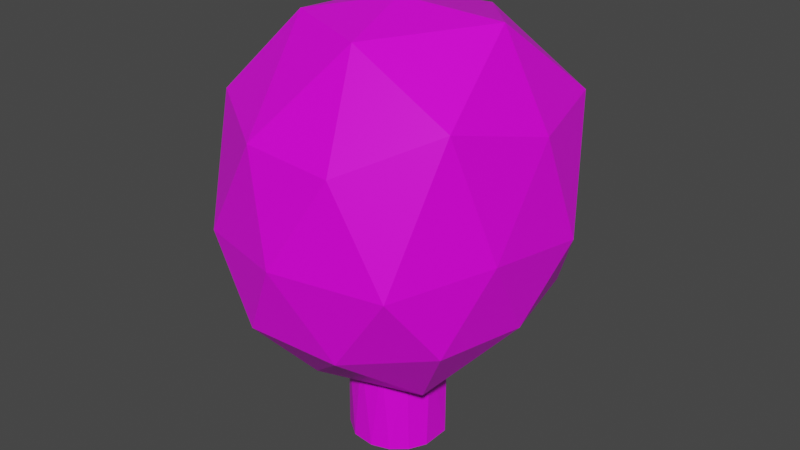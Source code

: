 # Source: tree02.blend  (saved by Blender 2.83.19; exported with 4.5.12 LTS)
import bpy
from mathutils import Matrix  # noqa: F401  (used for matrix-valued properties, if any)

bpy.ops.wm.read_factory_settings(use_empty=True)
scene = bpy.context.scene
scene.name = 'Scene'

# ---- collections
col_collection = bpy.data.collections.new('Collection'); scene.collection.children.link(col_collection)

# ---- images (referenced by path relative to the original .blend; pixels are not part of the script)
import os
ASSET_DIR = os.environ.get("B2B_ASSET_DIR", "")  # directory of the original .blend (textures are referenced by path, not embedded)
HERE = os.path.dirname(os.path.abspath(__file__))  # packed textures are extracted next to this script under _unpacked/

def load_image(name, relpath, width, height, colorspace="sRGB"):
    """Load a texture the original file referenced (path relative to the .blend, or extracted next to this script)."""
    p = next((c for c in (os.path.join(HERE, relpath), os.path.join(ASSET_DIR, relpath)) if relpath and os.path.exists(c)), "")
    if p:
        img = bpy.data.images.load(p, check_existing=True)
        img.name = name
    else:  # same state as the original file: an image datablock whose file is absent (Cycles renders it pink)
        img = bpy.data.images.new(name, width, height)
        img.source = "FILE"
        img.filepath = "//" + (relpath or name)
    img.colorspace_settings.name = colorspace
    return img
img_pinto2_tex_png = load_image('pinto2_tex.png', 'FarmPinto/pinto2_tex.png', 1024, 1024, 'sRGB')

# ---- materials (node trees are filled in below, after node groups)
mat_material = bpy.data.materials.new('Material')
mat_material.alpha_threshold = 0.0
mat_material.use_transparent_shadow = False
mat_material.line_color = (0.0, 0.0, 0.0, 1.0)

# ---- material node trees
mat_material.use_nodes = True; mat_material.node_tree.nodes.clear()
_N = mat_material.node_tree.nodes; _L = mat_material.node_tree.links
n0 = _N.new('ShaderNodeOutputMaterial'); n0.name = 'Material Output'; n0.location = (300, 300)
n1 = _N.new('ShaderNodeBsdfPrincipled'); n1.name = 'Principled BSDF'; n1.location = (10, 300)
n1.distribution = 'GGX'
n1.subsurface_method = 'BURLEY'
n1.inputs[2].default_value = 0.4
n1.inputs[3].default_value = 1.45
n1.inputs[27].default_value = (0.0, 0.0, 0.0, 1.0)
n1.inputs[28].default_value = 1.0
n2 = _N.new('ShaderNodeTexImage'); n2.name = 'Image Texture'; n2.location = (-606, 73)
n2.image = img_pinto2_tex_png
n2.interpolation = 'Closest'
_L.new(n1.outputs[0], n0.inputs[0])
_L.new(n2.outputs[0], n1.inputs[0])
n0.is_active_output = True

# ---- world
world_world = bpy.data.worlds.new('World'); scene.world = world_world
world_world.use_nodes = True; world_world.node_tree.nodes.clear()
_N = world_world.node_tree.nodes; _L = world_world.node_tree.links
n0 = _N.new('ShaderNodeOutputWorld'); n0.name = 'World Output'; n0.location = (300, 300)
n1 = _N.new('ShaderNodeBackground'); n1.name = 'Background'; n1.location = (10, 300)
n1.inputs[0].default_value = (0.05088, 0.05088, 0.05088, 1.0)
_L.new(n1.outputs[0], n0.inputs[0])
n0.is_active_output = True
world_world.color = (0.05088, 0.05088, 0.05088)
world_world.use_sun_shadow = False
world_world.sun_shadow_jitter_overblur = 0.0

# ---- meshes
me_cylinder = bpy.data.meshes.new('Cylinder')
me_cylinder.from_pydata([(0.07847, 0.276, 0.08679), (0.145, 0.2538, 0.6582), (0.1781, 0.225, 0.08679), (0.2772, 0.09271, 0.08679), (0.2699, 0.104, 0.6582), (0.276, -0.07847, 0.08679), (0.2821, -0.06346, 0.6582), (0.225, -0.1781, 0.08679), (0.2186, -0.1859, 0.6582), (0.1397, -0.2507, 0.08679), (0.03313, -0.285, 0.08679), (0.104, -0.2699, 0.6582), (-0.104, -0.2699, 0.08679), (-0.03313, -0.285, 0.6582), (-0.2186, -0.1859, 0.08679), (-0.1666, -0.2364, 0.6582), (-0.2731, -0.0881, 0.08679), (-0.2554, -0.1308, 0.6582), (-0.285, 0.04935, 0.08679), (-0.286, -0.02311, 0.6582), (-0.225, 0.1781, 0.08679), (-0.2643, 0.1173, 0.6582), (-0.09271, 0.2772, 0.08679), (-0.1781, 0.225, 0.6582), (-0.04935, 0.285, 0.6582), (0.0, 0.0, 0.4777), (0.6968, -0.514, 1.07), (-0.2764, -0.8506, 1.03), (-0.906, 0.0, 1.023), (-0.2579, 0.8235, 1.061), (0.7134, 0.5048, 1.089), (0.2797, -0.8416, 2.033), (-0.8199, -0.4345, 2.102), (-0.8023, 0.5874, 1.975), (0.2352, 0.9024, 2.174), (0.864, 0.07958, 2.105), (0.01898, -0.01546, 2.661), (-0.1625, -0.5, 0.627), (0.4253, -0.309, 0.627), (0.2505, -0.7915, 0.9947), (0.8162, -0.005871, 1.064), (0.4253, 0.309, 0.627), (-0.5257, 0.0, 0.627), (-0.6882, -0.5, 0.9519), (-0.1625, 0.5, 0.627), (-0.6382, 0.4846, 0.9816), (0.2542, 0.7679, 1.002), (0.8736, -0.3212, 1.57), (0.9217, 0.286, 1.493), (-0.03285, -0.9529, 1.494), (0.5878, -0.809, 1.478), (-0.8736, -0.3212, 1.57), (-0.6195, -0.7672, 1.457), (-0.5878, 0.809, 1.478), (-0.9378, 0.3145, 1.491), (0.5878, 0.809, 1.478), (0.0, 1.0, 1.478), (0.7322, -0.5224, 2.269), (-0.2699, -0.8099, 2.052), (-0.868, 0.1724, 2.199), (-0.33, 0.8548, 2.147), (0.7011, 0.6736, 2.139), (0.1281, -0.4861, 2.558), (0.5718, 0.09902, 2.603), (-0.4047, -0.274, 2.576), (-0.3477, 0.3891, 2.555), (0.08676, 0.6829, 2.486)], [], [(1, 2, 0), (6, 5, 3), (11, 10, 9), (13, 12, 10), (15, 14, 12), (17, 16, 14), (19, 18, 16), (21, 20, 18), (23, 22, 20), (3, 2, 1, 4), (7, 5, 6, 8), (4, 6, 3), (9, 7, 8, 11), (11, 13, 10), (13, 15, 12), (15, 17, 14), (17, 19, 16), (19, 21, 18), (21, 23, 20), (23, 24, 22), (11, 8, 6, 4, 1, 24, 23, 21, 19, 17, 15, 13), (0, 22, 24, 1), (10, 12, 14, 16, 18, 20, 22, 0, 2, 3, 5, 7, 9), (25, 38, 37), (26, 38, 40), (25, 37, 42), (25, 42, 44), (25, 44, 41), (26, 40, 47), (27, 39, 49), (28, 43, 51), (29, 45, 53), (30, 46, 55), (26, 47, 50), (27, 49, 52), (28, 51, 54), (29, 53, 56), (30, 55, 48), (31, 57, 62), (32, 58, 64), (33, 59, 65), (34, 60, 66), (35, 61, 63), (63, 66, 36), (63, 61, 66), (61, 34, 66), (66, 65, 36), (66, 60, 65), (60, 33, 65), (65, 64, 36), (65, 59, 64), (59, 32, 64), (64, 62, 36), (64, 58, 62), (58, 31, 62), (62, 63, 36), (62, 57, 63), (57, 35, 63), (48, 61, 35), (48, 55, 61), (55, 34, 61), (56, 60, 34), (56, 53, 60), (53, 33, 60), (54, 59, 33), (54, 51, 59), (51, 32, 59), (52, 58, 32), (52, 49, 58), (49, 31, 58), (50, 57, 31), (50, 47, 57), (47, 35, 57), (55, 56, 34), (55, 46, 56), (46, 29, 56), (53, 54, 33), (53, 45, 54), (45, 28, 54), (51, 52, 32), (51, 43, 52), (43, 27, 52), (49, 50, 31), (49, 39, 50), (39, 26, 50), (47, 48, 35), (47, 40, 48), (40, 30, 48), (41, 46, 30), (41, 44, 46), (44, 29, 46), (44, 45, 29), (44, 42, 45), (42, 28, 45), (42, 43, 28), (42, 37, 43), (37, 27, 43), (40, 41, 30), (40, 38, 41), (38, 25, 41), (37, 39, 27), (37, 38, 39), (38, 26, 39)])
_uv = me_cylinder.uv_layers.new(name='UVMap')
_uv.uv.foreach_set('vector', [0.1052, 0.4027, 0.1441, 0.4027, 0.1441, 0.4416, 0.1052, 0.4027, 0.1441, 0.4027, 0.1441, 0.4416, 0.1052, 0.4027, 0.1441, 0.4027, 0.1441, 0.4416, 0.1052, 0.4027, 0.1441, 0.4027, 0.1441, 0.4416, 0.1052, 0.4027, 0.1441, 0.4027, 0.1441, 0.4416, 0.1052, 0.4027, 0.1441, 0.4027, 0.1441, 0.4416, 0.1052, 0.4027, 0.1441, 0.4027, 0.1441, 0.4416, 0.1052, 0.4027, 0.1441, 0.4027, 0.1441, 0.4416, 0.1052, 0.4027, 0.1441, 0.4027, 0.1441, 0.4416, 0.1052, 0.4027, 0.1441, 0.4027, 0.1441, 0.4416, 0.1052, 0.4416, 0.1052, 0.4027, 0.1441, 0.4027, 0.1441, 0.4416, 0.1052, 0.4416, 0.1052, 0.4027, 0.1441, 0.4027, 0.1441, 0.4416, 0.1052, 0.4027, 0.1441, 0.4027, 0.1441, 0.4416, 0.1052, 0.4416, 0.1052, 0.4027, 0.1441, 0.4027, 0.1441, 0.4416, 0.1052, 0.4027, 0.1441, 0.4027, 0.1441, 0.4416, 0.1052, 0.4027, 0.1441, 0.4027, 0.1441, 0.4416, 0.1052, 0.4027, 0.1441, 0.4027, 0.1441, 0.4416, 0.1052, 0.4027, 0.1441, 0.4027, 0.1441, 0.4416, 0.1052, 0.4027, 0.1441, 0.4027, 0.1441, 0.4416, 0.1052, 0.4027, 0.1441, 0.4027, 0.1441, 0.4416, 0.1247, 0.4416, 0.1344, 0.439, 0.1415, 0.4319, 0.1441, 0.4222, 0.1415, 0.4124, 0.1344, 0.4053, 0.1247, 0.4027, 0.1149, 0.4053, 0.1078, 0.4124, 0.1052, 0.4222, 0.1078, 0.4319, 0.1149, 0.439, 0.1052, 0.4027, 0.1441, 0.4027, 0.1441, 0.4416, 0.1052, 0.4416, 0.1247, 0.4416, 0.1337, 0.4394, 0.1407, 0.4332, 0.144, 0.4245, 0.1429, 0.4153, 0.1376, 0.4076, 0.1293, 0.4033, 0.12, 0.4033, 0.1117, 0.4076, 0.1065, 0.4153, 0.1053, 0.4245, 0.1086, 0.4332, 0.1156, 0.4394, 0.003064, 0.5565, 0.04201, 0.5565, 0.04201, 0.5954, 0.003064, 0.5565, 0.04201, 0.5565, 0.04201, 0.5954, 0.003064, 0.5565, 0.04201, 0.5565, 0.04201, 0.5954, 0.003064, 0.5565, 0.04201, 0.5565, 0.04201, 0.5954, 0.003064, 0.5565, 0.04201, 0.5565, 0.04201, 0.5954, 0.003064, 0.5565, 0.04201, 0.5565, 0.04201, 0.5954, 0.003064, 0.5565, 0.04201, 0.5565, 0.04201, 0.5954, 0.003064, 0.5565, 0.04201, 0.5565, 0.04201, 0.5954, 0.003064, 0.5565, 0.04201, 0.5565, 0.04201, 0.5954, 0.003064, 0.5565, 0.04201, 0.5565, 0.04201, 0.5954, 0.003064, 0.5565, 0.04201, 0.5565, 0.04201, 0.5954, 0.003064, 0.5565, 0.04201, 0.5565, 0.04201, 0.5954, 0.003064, 0.5565, 0.04201, 0.5565, 0.04201, 0.5954, 0.003064, 0.5565, 0.04201, 0.5565, 0.04201, 0.5954, 0.003064, 0.5565, 0.04201, 0.5565, 0.04201, 0.5954, 0.003064, 0.5565, 0.04201, 0.5565, 0.04201, 0.5954, 0.003064, 0.5565, 0.04201, 0.5565, 0.04201, 0.5954, 0.003064, 0.5565, 0.04201, 0.5565, 0.04201, 0.5954, 0.003064, 0.5565, 0.04201, 0.5565, 0.04201, 0.5954, 0.003064, 0.5565, 0.04201, 0.5565, 0.04201, 0.5954, 0.003064, 0.5565, 0.04201, 0.5565, 0.04201, 0.5954, 0.003064, 0.5565, 0.04201, 0.5565, 0.04201, 0.5954, 0.003064, 0.5565, 0.04201, 0.5565, 0.04201, 0.5954, 0.003064, 0.5565, 0.04201, 0.5565, 0.04201, 0.5954, 0.003064, 0.5565, 0.04201, 0.5565, 0.04201, 0.5954, 0.003064, 0.5565, 0.04201, 0.5565, 0.04201, 0.5954, 0.003064, 0.5565, 0.04201, 0.5565, 0.04201, 0.5954, 0.003064, 0.5565, 0.04201, 0.5565, 0.04201, 0.5954, 0.003064, 0.5565, 0.04201, 0.5565, 0.04201, 0.5954, 0.003064, 0.5565, 0.04201, 0.5565, 0.04201, 0.5954, 0.003064, 0.5565, 0.04201, 0.5565, 0.04201, 0.5954, 0.003064, 0.5565, 0.04201, 0.5565, 0.04201, 0.5954, 0.003064, 0.5565, 0.04201, 0.5565, 0.04201, 0.5954, 0.003064, 0.5565, 0.04201, 0.5565, 0.04201, 0.5954, 0.003064, 0.5565, 0.04201, 0.5565, 0.04201, 0.5954, 0.003064, 0.5565, 0.04201, 0.5565, 0.04201, 0.5954, 0.003064, 0.5565, 0.04201, 0.5565, 0.04201, 0.5954, 0.003064, 0.5565, 0.04201, 0.5565, 0.04201, 0.5954, 0.003064, 0.5565, 0.04201, 0.5565, 0.04201, 0.5954, 0.003064, 0.5565, 0.04201, 0.5565, 0.04201, 0.5954, 0.003064, 0.5565, 0.04201, 0.5565, 0.04201, 0.5954, 0.003064, 0.5565, 0.04201, 0.5565, 0.04201, 0.5954, 0.003064, 0.5565, 0.04201, 0.5565, 0.04201, 0.5954, 0.003064, 0.5565, 0.04201, 0.5565, 0.04201, 0.5954, 0.003064, 0.5565, 0.04201, 0.5565, 0.04201, 0.5954, 0.003064, 0.5565, 0.04201, 0.5565, 0.04201, 0.5954, 0.003064, 0.5565, 0.04201, 0.5565, 0.04201, 0.5954, 0.003064, 0.5565, 0.04201, 0.5565, 0.04201, 0.5954, 0.003064, 0.5565, 0.04201, 0.5565, 0.04201, 0.5954, 0.003064, 0.5565, 0.04201, 0.5565, 0.04201, 0.5954, 0.003064, 0.5565, 0.04201, 0.5565, 0.04201, 0.5954, 0.003064, 0.5565, 0.04201, 0.5565, 0.04201, 0.5954, 0.003064, 0.5565, 0.04201, 0.5565, 0.04201, 0.5954, 0.003064, 0.5565, 0.04201, 0.5565, 0.04201, 0.5954, 0.003064, 0.5565, 0.04201, 0.5565, 0.04201, 0.5954, 0.003064, 0.5565, 0.04201, 0.5565, 0.04201, 0.5954, 0.003064, 0.5565, 0.04201, 0.5565, 0.04201, 0.5954, 0.003064, 0.5565, 0.04201, 0.5565, 0.04201, 0.5954, 0.003064, 0.5565, 0.04201, 0.5565, 0.04201, 0.5954, 0.003064, 0.5565, 0.04201, 0.5565, 0.04201, 0.5954, 0.003064, 0.5565, 0.04201, 0.5565, 0.04201, 0.5954, 0.003064, 0.5565, 0.04201, 0.5565, 0.04201, 0.5954, 0.003064, 0.5565, 0.04201, 0.5565, 0.04201, 0.5954, 0.003064, 0.5565, 0.04201, 0.5565, 0.04201, 0.5954, 0.003064, 0.5565, 0.04201, 0.5565, 0.04201, 0.5954, 0.003064, 0.5565, 0.04201, 0.5565, 0.04201, 0.5954, 0.003064, 0.5565, 0.04201, 0.5565, 0.04201, 0.5954, 0.003064, 0.5565, 0.04201, 0.5565, 0.04201, 0.5954, 0.003064, 0.5565, 0.04201, 0.5565, 0.04201, 0.5954, 0.003064, 0.5565, 0.04201, 0.5565, 0.04201, 0.5954, 0.003064, 0.5565, 0.04201, 0.5565, 0.04201, 0.5954, 0.003064, 0.5565, 0.04201, 0.5565, 0.04201, 0.5954, 0.003064, 0.5565, 0.04201, 0.5565, 0.04201, 0.5954, 0.003064, 0.5565, 0.04201, 0.5565, 0.04201, 0.5954, 0.003064, 0.5565, 0.04201, 0.5565, 0.04201, 0.5954, 0.003064, 0.5565, 0.04201, 0.5565, 0.04201, 0.5954, 0.003064, 0.5565, 0.04201, 0.5565, 0.04201, 0.5954, 0.003064, 0.5565, 0.04201, 0.5565, 0.04201, 0.5954, 0.003064, 0.5565, 0.04201, 0.5565, 0.04201, 0.5954, 0.003064, 0.5565, 0.04201, 0.5565, 0.04201, 0.5954])
_uv.active_render = True
_uv = me_cylinder.uv_layers.new(name='LM')
_uv.uv.foreach_set('vector', [0.4305, 0.9962, 0.4305, 0.9305, 0.5676, 0.9305, 0.7181, 0.9267, 0.8552, 0.9267, 0.8552, 0.8609, 0.9981, 0.4324, 0.9324, 0.5695, 0.9981, 0.5695, 0.9267, 0.4324, 0.8609, 0.5695, 0.9267, 0.5695, 0.5752, 0.9267, 0.7124, 0.8609, 0.7124, 0.9267, 0.7181, 0.9981, 0.8552, 0.9981, 0.8552, 0.9324, 0.9981, 0.5752, 0.9324, 0.7124, 0.9981, 0.7124, 0.9267, 0.7181, 0.8609, 0.8552, 0.9267, 0.8552, 0.9305, 0.5676, 0.9962, 0.4305, 0.9305, 0.4305, 0.9981, 0.9267, 0.9981, 0.859, 0.859, 0.859, 0.859, 0.9267, 0.9981, 0.7162, 0.9305, 0.7162, 0.9305, 0.8552, 0.9981, 0.8552, 0.7162, 0.859, 0.7162, 0.9248, 0.8533, 0.859, 0.5695, 0.9267, 0.5695, 0.859, 0.4305, 0.859, 0.4305, 0.9267, 0.9248, 0.7162, 0.859, 0.7162, 0.859, 0.8533, 0.5733, 0.9248, 0.5733, 0.859, 0.7105, 0.859, 0.9248, 0.4305, 0.859, 0.4305, 0.859, 0.5676, 0.7162, 0.9305, 0.7162, 0.9962, 0.8533, 0.9305, 0.7124, 0.9324, 0.7124, 0.9981, 0.5752, 0.9981, 0.9962, 0.5733, 0.9305, 0.5733, 0.9305, 0.7105, 0.5733, 0.9962, 0.5733, 0.9305, 0.7105, 0.9305, 0.4775, 0.2898, 0.5131, 0.2876, 0.545, 0.3007, 0.5695, 0.334, 0.5695, 0.3816, 0.537, 0.4178, 0.5026, 0.4267, 0.4686, 0.4199, 0.4419, 0.397, 0.4305, 0.372, 0.4306, 0.3383, 0.4486, 0.3084, 0.9267, 0.5733, 0.859, 0.5733, 0.859, 0.7124, 0.9267, 0.7124, 0.4305, 0.5098, 0.434, 0.4758, 0.4546, 0.4473, 0.4787, 0.4336, 0.5127, 0.4305, 0.5447, 0.4451, 0.5695, 0.4776, 0.5695, 0.52, 0.5571, 0.5448, 0.5245, 0.5695, 0.4821, 0.5695, 0.4573, 0.5571, 0.4392, 0.5361, 0.7124, 0.2838, 0.7124, 0.1467, 0.5752, 0.2838, 0.5695, 0.141, 0.5695, 0.003802, 0.4324, 0.141, 0.7124, 0.4267, 0.5752, 0.4267, 0.7124, 0.2895, 0.7124, 0.5695, 0.7124, 0.4324, 0.5752, 0.5695, 0.5695, 0.7124, 0.4324, 0.7124, 0.5695, 0.5752, 0.4267, 0.5695, 0.2895, 0.5695, 0.4267, 0.4324, 0.2876, 0.4305, 0.4248, 0.4305, 0.2876, 0.5676, 0.2838, 0.4267, 0.1467, 0.4267, 0.2838, 0.2895, 0.7124, 0.7124, 0.5752, 0.7124, 0.7124, 0.5752, 0.5695, 0.2838, 0.5695, 0.1467, 0.4324, 0.2838, 0.8552, 0.5695, 0.8552, 0.4324, 0.7181, 0.5695, 0.2838, 0.8552, 0.1467, 0.8552, 0.2838, 0.7181, 0.5695, 0.8552, 0.5695, 0.7181, 0.4324, 0.8552, 0.8552, 0.141, 0.8552, 0.003802, 0.7181, 0.141, 0.4305, 0.1448, 0.4305, 0.2819, 0.5676, 0.1448, 0.4267, 0.9981, 0.2895, 0.9981, 0.4267, 0.8609, 0.141, 0.9981, 0.141, 0.8609, 0.003802, 0.9981, 0.2895, 0.141, 0.4267, 0.141, 0.4267, 0.003802, 0.1467, 0.5695, 0.2838, 0.4324, 0.2838, 0.5695, 0.141, 0.5695, 0.141, 0.4324, 0.003802, 0.5695, 0.2895, 0.4267, 0.4267, 0.2895, 0.4267, 0.4267, 0.4267, 0.1467, 0.4267, 0.2838, 0.2895, 0.2838, 0.1448, 0.5676, 0.1448, 0.4305, 0.2819, 0.4305, 0.5752, 0.8552, 0.7124, 0.8552, 0.7124, 0.7181, 0.141, 0.8552, 0.141, 0.7181, 0.003802, 0.8552, 0.141, 0.2838, 0.003802, 0.2838, 0.141, 0.1467, 0.4305, 0.1391, 0.5676, 0.001901, 0.4305, 0.001901, 0.9981, 0.4267, 0.9981, 0.2895, 0.8609, 0.4267, 0.1391, 0.4305, 0.001901, 0.4305, 0.001901, 0.5676, 0.8552, 0.1467, 0.7181, 0.2838, 0.8552, 0.2838, 0.4248, 0.2876, 0.2876, 0.4248, 0.2876, 0.2876, 0.2819, 0.2876, 0.1448, 0.2876, 0.1448, 0.4248, 0.1467, 0.2838, 0.2838, 0.1467, 0.2838, 0.2838, 0.4248, 0.1448, 0.2876, 0.1448, 0.2876, 0.2819, 0.141, 0.2895, 0.141, 0.4267, 0.003802, 0.4267, 0.2838, 0.8609, 0.1467, 0.9981, 0.2838, 0.9981, 0.1467, 0.141, 0.2838, 0.141, 0.2838, 0.003802, 0.2876, 0.1391, 0.4248, 0.001901, 0.2876, 0.001901, 0.9981, 0.1467, 0.8609, 0.2838, 0.9981, 0.2838, 0.8609, 0.141, 0.9981, 0.141, 0.9981, 0.003802, 0.001901, 0.4248, 0.001901, 0.2876, 0.1391, 0.2876, 0.1448, 0.2819, 0.2819, 0.1448, 0.1448, 0.1448, 0.1448, 0.001901, 0.2819, 0.001901, 0.1448, 0.1391, 0.1391, 0.1448, 0.001901, 0.1448, 0.001901, 0.2819, 0.859, 0.4248, 0.859, 0.2876, 0.9962, 0.2876, 0.4248, 0.859, 0.2876, 0.859, 0.2876, 0.9962, 0.8552, 0.7181, 0.7181, 0.8552, 0.8552, 0.8552, 0.1448, 0.9962, 0.2819, 0.859, 0.1448, 0.859, 0.9962, 0.1448, 0.859, 0.1448, 0.859, 0.2819, 0.001901, 0.9962, 0.001901, 0.859, 0.1391, 0.859, 0.9962, 0.001901, 0.859, 0.001901, 0.859, 0.1391, 0.7181, 0.4267, 0.8552, 0.4267, 0.8552, 0.2895, 0.2895, 0.8552, 0.4267, 0.8552, 0.4267, 0.7181, 0.8552, 0.5752, 0.7181, 0.7124, 0.8552, 0.7124, 0.7162, 0.7162, 0.8533, 0.7162, 0.7162, 0.8533, 0.8533, 0.5733, 0.7162, 0.5733, 0.7162, 0.7105, 0.5733, 0.7162, 0.7105, 0.7162, 0.5733, 0.8533, 0.2895, 0.7124, 0.4267, 0.5752, 0.4267, 0.7124, 0.8533, 0.4305, 0.7162, 0.4305, 0.7162, 0.5676, 0.5676, 0.7162, 0.4305, 0.8533, 0.4305, 0.7162, 0.7162, 0.4248, 0.7162, 0.2876, 0.8533, 0.2876, 0.2876, 0.8533, 0.2876, 0.7162, 0.4248, 0.7162, 0.1467, 0.7124, 0.2838, 0.7124, 0.2838, 0.5752, 0.1448, 0.8533, 0.1448, 0.7162, 0.2819, 0.7162, 0.7162, 0.2819, 0.7162, 0.1448, 0.8533, 0.1448, 0.001901, 0.8533, 0.1391, 0.7162, 0.001901, 0.7162, 0.7124, 0.141, 0.7124, 0.003802, 0.5752, 0.141, 0.7162, 0.1391, 0.7162, 0.001901, 0.8533, 0.001901, 0.5733, 0.7105, 0.7105, 0.5733, 0.5733, 0.5733, 0.003802, 0.141, 0.141, 0.003802, 0.141, 0.141, 0.5676, 0.5733, 0.4305, 0.5733, 0.4305, 0.7105, 0.7105, 0.4305, 0.5733, 0.5676, 0.5733, 0.4305, 0.001901, 0.001901, 0.001901, 0.1391, 0.1391, 0.001901, 0.7105, 0.2876, 0.5733, 0.2876, 0.5733, 0.4248, 0.4248, 0.5733, 0.2876, 0.7105, 0.2876, 0.5733, 0.1448, 0.7105, 0.1448, 0.5733, 0.2819, 0.5733, 0.7105, 0.1448, 0.5733, 0.1448, 0.5733, 0.2819, 0.141, 0.5752, 0.003802, 0.7124, 0.141, 0.7124, 0.5733, 0.001901, 0.7105, 0.001901, 0.5733, 0.1391, 0.001901, 0.7105, 0.001901, 0.5733, 0.1391, 0.5733])
me_cylinder.materials.append(mat_material)
me_cylinder.use_remesh_fix_poles = True
me_cylinder.use_remesh_preserve_attributes = False
me_cylinder.use_mirror_vertex_groups = False
me_cylinder.update()

# ---- objects
ob_cylinder = bpy.data.objects.new('Cylinder', me_cylinder)

# ---- transforms, parenting, visibility, modifiers, constraints
ob_cylinder.location = (0.0, 0.0, 0.0)
ob_cylinder.lineart.crease_threshold = 0.0

# ---- collection membership
col_collection.objects.link(ob_cylinder)

# ---- scene / render settings (as saved in the file)
scene.frame_start = 1; scene.frame_end = 250; scene.frame_set(1)
scene.render.engine = 'BLENDER_EEVEE_NEXT'
scene.cycles.use_denoising = False
scene.cycles.samples = 128
scene.cycles.sampling_pattern = 'TABULATED_SOBOL'
scene.cycles.use_adaptive_sampling = False
scene.cycles.use_light_tree = False
scene.view_settings.view_transform = 'Filmic'
bpy.context.view_layer.update()

# ---- added for rendering (the .blend has no active camera and no usable light): camera, sun
cam_auto = bpy.data.cameras.new('AutoCamera')
cam_auto.lens = 50.0
cam_auto.sensor_width = 36.0
cam_auto.clip_end = 1000.0
ob_auto_camera = bpy.data.objects.new('AutoCamera', cam_auto)
scene.collection.objects.link(ob_auto_camera)
ob_auto_camera.location = (3.44108, -4.11541, 4.13315)
ob_auto_camera.rotation_euler = (1.09748, -7.21219e-08, 0.694738)
scene.camera = ob_auto_camera
light_auto_sun = bpy.data.lights.new('AutoSun', 'SUN')
light_auto_sun.energy = 3.0
light_auto_sun.angle = 0.0523599
ob_auto_sun = bpy.data.objects.new('AutoSun', light_auto_sun)
scene.collection.objects.link(ob_auto_sun)
ob_auto_sun.rotation_euler = (0.872665, 0.174533, 0.523599)
bpy.context.view_layer.update()
